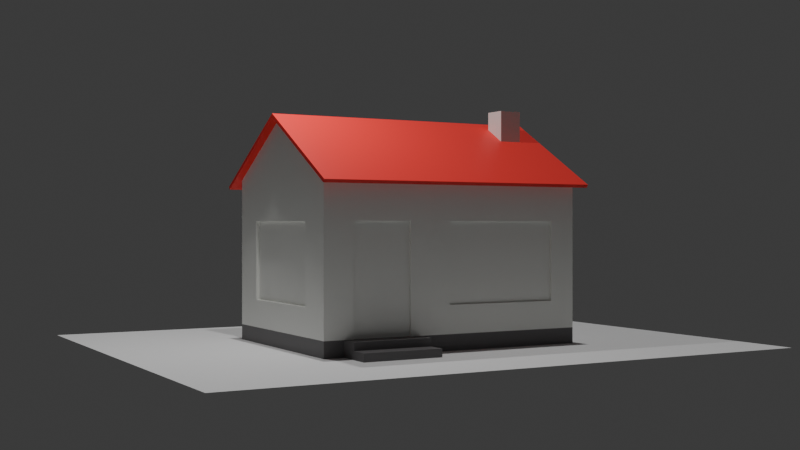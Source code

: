 # Source: house.blend  (saved by Blender 4.0.36; exported with 4.5.12 LTS)
import bpy
from mathutils import Matrix  # noqa: F401  (used for matrix-valued properties, if any)

bpy.ops.wm.read_factory_settings(use_empty=True)
scene = bpy.context.scene
scene.name = 'Scene'

# ---- collections
col_collection = bpy.data.collections.new('Collection'); scene.collection.children.link(col_collection)
col_environment = bpy.data.collections.new('Environment'); scene.collection.children.link(col_environment)

# ---- materials (node trees are filled in below, after node groups)
mat_material02 = bpy.data.materials.new('Material02')
mat_material02.use_transparent_shadow = False
mat_material03 = bpy.data.materials.new('Material03')
mat_material03.use_transparent_shadow = False
mat_material01 = bpy.data.materials.new('Material01')
mat_material01.use_transparent_shadow = False

# ---- material node trees
mat_material02.use_nodes = True; mat_material02.node_tree.nodes.clear()
_N = mat_material02.node_tree.nodes; _L = mat_material02.node_tree.links
n0 = _N.new('ShaderNodeBsdfPrincipled'); n0.name = 'Principled BSDF'; n0.location = (10, 300)
n0.inputs[0].default_value = (0.156, 0.15, 0.1529, 1.0)
n0.inputs[3].default_value = 1.45
n1 = _N.new('ShaderNodeOutputMaterial'); n1.name = 'Material Output'; n1.location = (300, 300)
_L.new(n0.outputs[0], n1.inputs[0])
n1.is_active_output = True
mat_material03.use_nodes = True; mat_material03.node_tree.nodes.clear()
_N = mat_material03.node_tree.nodes; _L = mat_material03.node_tree.links
n0 = _N.new('ShaderNodeBsdfPrincipled'); n0.name = 'Principled BSDF'; n0.location = (10, 300)
n0.inputs[0].default_value = (0.9217, 0.9301, 0.8879, 1.0)
n0.inputs[3].default_value = 1.45
n1 = _N.new('ShaderNodeOutputMaterial'); n1.name = 'Material Output'; n1.location = (300, 300)
_L.new(n0.outputs[0], n1.inputs[0])
n1.is_active_output = True
mat_material01.use_nodes = True; mat_material01.node_tree.nodes.clear()
_N = mat_material01.node_tree.nodes; _L = mat_material01.node_tree.links
n0 = _N.new('ShaderNodeBsdfPrincipled'); n0.name = 'Principled BSDF'; n0.location = (10, 300)
n0.inputs[0].default_value = (1.0, 0.03434, 0.02955, 1.0)
n0.inputs[3].default_value = 1.45
n1 = _N.new('ShaderNodeOutputMaterial'); n1.name = 'Material Output'; n1.location = (300, 300)
_L.new(n0.outputs[0], n1.inputs[0])
n1.is_active_output = True

# ---- world
world_world = bpy.data.worlds.new('World'); scene.world = world_world
world_world.use_nodes = True; world_world.node_tree.nodes.clear()
_N = world_world.node_tree.nodes; _L = world_world.node_tree.links
n0 = _N.new('ShaderNodeOutputWorld'); n0.name = 'World Output'; n0.location = (300, 300)
n1 = _N.new('ShaderNodeBackground'); n1.name = 'Background'; n1.location = (10, 300)
n1.inputs[0].default_value = (0.05088, 0.05088, 0.05088, 1.0)
_L.new(n1.outputs[0], n0.inputs[0])
n0.is_active_output = True
world_world.color = (0.05088, 0.05088, 0.05088)
world_world.use_sun_shadow = False
world_world.sun_shadow_jitter_overblur = 0.0

# ---- cameras
cam_camera = bpy.data.cameras.new('Camera')
cam_camera.clip_end = 100.0
cam_camera.ortho_scale = 7.314

# ---- lights
light_light = bpy.data.lights.new('Light', 'POINT')
light_light.transmission_factor = 0.0
light_light.use_soft_falloff = False
light_light.energy = 1000.0
light_light.shadow_soft_size = 0.1
light_light.shadow_maximum_resolution = 0.006
light_light.use_absolute_resolution = True
light_sun = bpy.data.lights.new('Sun', 'SUN')
light_sun.transmission_factor = 0.0
light_sun.energy = 1.0

# ---- meshes
me_cube = bpy.data.meshes.new('Cube')
me_cube.from_pydata([(-1.0, -1.0, -0.1), (-1.0, -1.0, 0.1), (-1.0, 1.0, -0.1), (-1.0, 1.0, 0.1), (1.0, -1.0, -0.1), (1.0, -1.0, 0.1), (1.0, 1.0, -0.1), (1.0, 1.0, 0.1), (-1.0, -1.0, 0.1), (-1.0, -1.0, 0.3), (-1.0, 0.0, 0.1), (-1.0, 0.0, 0.3), (1.0, -1.0, 0.1), (1.0, -1.0, 0.3), (1.0, 0.0, 0.1), (1.0, 0.0, 0.3)], [], [(0, 1, 3, 2), (2, 3, 7, 6), (6, 7, 5, 4), (4, 5, 1, 0), (2, 6, 4, 0), (7, 3, 1, 5), (8, 9, 11, 10), (10, 11, 15, 14), (14, 15, 13, 12), (12, 13, 9, 8), (10, 14, 12, 8), (15, 11, 9, 13)])
_uv = me_cube.uv_layers.new(name='UVMap')
_uv.uv.foreach_set('vector', [0.375, 0.0, 0.625, 0.0, 0.625, 0.25, 0.375, 0.25, 0.375, 0.25, 0.625, 0.25, 0.625, 0.5, 0.375, 0.5, 0.375, 0.5, 0.625, 0.5, 0.625, 0.75, 0.375, 0.75, 0.375, 0.75, 0.625, 0.75, 0.625, 1.0, 0.375, 1.0, 0.125, 0.5, 0.375, 0.5, 0.375, 0.75, 0.125, 0.75, 0.625, 0.5, 0.875, 0.5, 0.875, 0.75, 0.625, 0.75, 0.375, 0.0, 0.625, 0.0, 0.625, 0.25, 0.375, 0.25, 0.375, 0.25, 0.625, 0.25, 0.625, 0.5, 0.375, 0.5, 0.375, 0.5, 0.625, 0.5, 0.625, 0.75, 0.375, 0.75, 0.375, 0.75, 0.625, 0.75, 0.625, 1.0, 0.375, 1.0, 0.125, 0.5, 0.375, 0.5, 0.375, 0.75, 0.125, 0.75, 0.625, 0.5, 0.875, 0.5, 0.875, 0.75, 0.625, 0.75])
me_cube.materials.append(mat_material02)
me_cube.update()
me_plane_001 = bpy.data.meshes.new('Plane.001')
me_plane_001.from_pydata([(-7.5, -6.0, 0.0), (7.5, -6.0, 0.0), (-7.5, 6.0, 0.0), (7.5, 6.0, 0.0)], [], [(0, 1, 3, 2)])
_uv = me_plane_001.uv_layers.new(name='UVMap')
_uv.uv.foreach_set('vector', [0.0, 0.0, 1.0, 0.0, 1.0, 1.0, 0.0, 1.0])
me_plane_001.update()
me_circle = bpy.data.meshes.new('Circle')
me_circle.from_pydata([(2.839, 2.44, -2.437), (2.839, 2.44, 0.2628), (1.339, 2.44, -2.437), (1.339, 2.44, 0.2628), (0.2645, 2.44, -1.737), (0.2645, 2.44, 0.2628), (-2.735, 2.44, -1.737), (-2.735, 2.44, 0.2628), (3.499, -1.5, -1.737), (3.499, -1.5, 0.2628), (3.499, 1.5, -1.737), (3.499, 1.5, 0.2628), (-3.411, -2.5, -2.437), (-3.411, 2.5, -2.437), (3.589, -2.5, -2.437), (3.589, 2.5, -2.437), (-3.261, -2.35, -2.437), (-3.261, 2.35, -2.437), (3.439, -2.35, -2.437), (3.439, 2.35, -2.437), (-3.411, -2.5, 1.336), (-3.411, 2.5, 1.336), (3.589, -2.5, 1.336), (3.589, 2.5, 1.336), (-3.261, -2.35, 1.423), (-3.261, 2.35, 1.423), (3.439, -2.35, 1.423), (3.439, 2.35, 1.423), (3.589, -0.0001992, 2.779), (3.439, -0.0001992, 2.779), (-3.411, -0.0001992, 2.779), (-3.261, -0.0001992, 2.779), (3.589, 1.5, -1.737), (3.589, 1.5, 0.2628), (3.589, -1.5, 0.2628), (3.589, -1.5, -1.737), (3.589, 2.5, -2.437), (3.589, -2.5, 1.336), (0.2645, 2.5, -1.737), (0.2645, 2.5, 0.2628), (-2.735, 2.5, 0.2628), (-2.735, 2.5, -1.737), (1.339, 2.5, -2.437), (1.339, 2.5, 0.2628), (2.839, 2.5, 0.2628), (2.839, 2.5, -2.437), (3.589, 2.5, 1.336)], [(45, 42)], [(0, 2, 3, 1), (2, 42, 43, 3), (4, 6, 7, 5), (6, 41, 40, 7), (6, 4, 38, 41), (8, 10, 11, 9), (10, 32, 33, 11), (10, 8, 35, 32), (17, 2, 0, 19), (13, 41, 38, 42), (19, 15, 14, 18), (16, 18, 14, 12), (13, 42, 2, 17), (13, 17, 16, 12), (15, 36, 32, 35, 14), (13, 12, 20, 30, 21), (17, 25, 31, 24, 16), (19, 27, 25, 17), (16, 24, 26, 18), (36, 19, 0, 45), (19, 18, 26, 29, 27), (26, 22, 28, 29), (26, 24, 20, 22), (20, 24, 31, 30), (21, 25, 27, 23), (29, 28, 23, 27), (30, 31, 25, 21), (14, 22, 20, 12), (22, 14, 35, 34, 37), (35, 8, 9, 34), (34, 9, 11, 33), (15, 23, 33, 32, 36), (28, 22, 37, 34, 33, 23), (43, 39, 40, 21, 23, 46, 44), (38, 4, 5, 39), (39, 5, 7, 40), (45, 0, 1, 44), (44, 1, 3, 43), (23, 15, 45, 44, 46), (42, 38, 39, 43), (41, 13, 21, 40)])
_uv = me_circle.uv_layers.new(name='UVMap')
_uv.uv.foreach_set('vector', [0.375, 0.0, 0.375, 0.25, 0.625, 0.25, 0.625, 0.0, 0.375, 0.25, 0.375, 0.2575, 0.625, 0.2575, 0.625, 0.25, 0.375, 0.0, 0.375, 0.25, 0.625, 0.25, 0.625, 0.0, 0.375, 0.25, 0.375, 0.2575, 0.625, 0.2575, 0.625, 0.25, 0.125, 0.5, 0.125, 0.75, 0.1325, 0.75, 0.1325, 0.5, 0.375, 0.0, 0.375, 0.25, 0.625, 0.25, 0.625, 0.0, 0.375, 0.25, 0.375, 0.2612, 0.625, 0.2612, 0.625, 0.25, 0.125, 0.5, 0.125, 0.75, 0.1362, 0.75, 0.1362, 0.5, 0.0, 0.0, 0.0, 0.0, 0.0, 0.0, 0.0, 0.0, 0.625, 0.25, 0.625, 0.2741, 0.625, 0.3813, 0.625, 0.4196, 0.525, 0.5, 0.625, 0.5, 0.625, 0.75, 0.525, 0.75, 0.525, 0.0, 0.525, 0.75, 0.625, 0.75, 0.625, 1.0, 0.0, 0.0, 0.0, 0.0, 0.0, 0.0, 0.0, 0.0, 0.625, 0.25, 0.525, 0.25, 0.525, 0.0, 0.625, 1.0, 0.625, 0.5, 0.0, 0.0, 0.1362, 0.5, 0.1362, 0.75, 0.625, 0.75, 0.625, 0.25, 0.625, 0.0, 0.625, 0.0, 0.625, 0.125, 0.625, 0.25, 0.525, 0.25, 0.525, 0.25, 0.525, 0.125, 0.525, 0.0, 0.525, 0.0, 0.525, 0.5, 0.525, 0.5, 0.525, 0.25, 0.525, 0.25, 0.525, 0.0, 0.0, 0.0, 0.525, 0.75, 0.525, 0.75, 0.0, 0.0, 0.0, 0.0, 0.125, 0.75, 0.1325, 0.75, 0.525, 0.5, 0.525, 0.75, 0.6304, 0.7425, 0.5777, 0.6213, 0.525, 0.5, 0.6304, 0.7425, 0.625, 0.75, 0.625, 0.6288, 0.6304, 0.625, 0.6304, 0.7425, 0.0, 0.0, 0.0, 0.0, 0.625, 0.75, 0.0, 0.0, 0.0, 0.0, 0.0, 0.0, 0.0, 0.0, 0.0, 0.0, 0.0, 0.0, 0.0, 0.0, 0.0, 0.0, 0.6304, 0.625, 0.625, 0.6288, 0.625, 0.5075, 0.6304, 0.5075, 0.0, 0.0, 0.0, 0.0, 0.0, 0.0, 0.0, 0.0, 0.625, 0.75, 0.625, 0.75, 0.625, 1.0, 0.625, 1.0, 0.625, 0.75, 0.625, 0.75, 0.375, 0.9887, 0.625, 0.9887, 0.0, 0.0, 0.375, 0.9887, 0.375, 1.0, 0.625, 1.0, 0.625, 0.9887, 0.8638, 0.75, 0.875, 0.75, 0.875, 0.5, 0.8638, 0.5, 0.625, 0.5, 0.625, 0.5075, 0.625, 0.2612, 0.1362, 0.5, 0.0, 0.0, 0.625, 0.6288, 0.625, 0.75, 0.0, 0.0, 0.8638, 0.75, 0.625, 0.2612, 0.625, 0.5075, 0.8675, 0.5, 0.8675, 0.75, 0.625, 0.2741, 0.0, 0.0, 0.625, 0.5075, 0.0, 0.0, 0.8675, 0.75, 0.375, 0.9925, 0.375, 1.0, 0.625, 1.0, 0.5115, 0.9925, 0.8675, 0.75, 0.875, 0.75, 0.875, 0.5, 0.8675, 0.5, 0.375, 0.9925, 0.375, 1.0, 0.625, 1.0, 0.4124, 0.9925, 0.8675, 0.75, 0.875, 0.75, 0.875, 0.5, 0.8675, 0.5, 0.625, 0.5075, 0.625, 0.5, 0.375, 0.9925, 0.4124, 0.9925, 0.0, 0.0, 0.625, 0.4196, 0.625, 0.3813, 0.625, 0.3813, 0.625, 0.4196, 0.625, 0.2741, 0.625, 0.25, 0.625, 0.25, 0.625, 0.2741])
me_circle.materials.append(mat_material03)
me_circle.update()
me_circle_002 = bpy.data.meshes.new('Circle.002')
me_circle_002.from_pydata([(-3.5, -2.5, -0.2), (-3.5, -2.5, 0.2), (-3.5, 2.5, -0.2), (-3.5, 2.5, 0.2), (3.5, -2.5, -0.2), (3.5, -2.5, 0.2), (3.5, 2.5, -0.2), (3.5, 2.5, 0.2), (3.35, -2.35, -0.2), (3.35, 2.35, -0.2), (-3.35, -2.35, -0.2), (-3.35, 2.35, -0.2), (-3.35, -2.35, 0.2), (-3.35, 2.35, 0.2), (3.35, -2.35, 0.2), (3.35, 2.35, 0.2), (3.5, 2.5, 0.2)], [(7, 16)], [(0, 1, 3, 2), (2, 3, 7, 6), (6, 7, 5, 4), (4, 5, 1, 0), (10, 0, 2, 11), (11, 2, 6, 9), (12, 10, 11, 13), (13, 11, 9, 15), (9, 8, 14, 15), (8, 10, 12, 14), (8, 4, 0, 10), (9, 6, 4, 8), (15, 7, 3, 13), (7, 15, 14, 5), (5, 14, 12, 1), (3, 1, 12, 13)])
_uv = me_circle_002.uv_layers.new(name='UVMap')
_uv.uv.foreach_set('vector', [0.375, 0.0, 0.625, 0.0, 0.625, 0.25, 0.375, 0.25, 0.375, 0.25, 0.625, 0.25, 0.625, 0.5, 0.375, 0.5, 0.375, 0.5, 0.625, 0.5, 0.625, 0.75, 0.375, 0.75, 0.375, 0.75, 0.625, 0.75, 0.625, 1.0, 0.375, 1.0, 0.1304, 0.7425, 0.125, 0.75, 0.125, 0.5, 0.1304, 0.5075, 0.1304, 0.5075, 0.125, 0.5, 0.375, 0.5, 0.3696, 0.5075, 0.525, 0.0, 0.475, 0.0, 0.475, 0.25, 0.525, 0.25, 0.525, 0.25, 0.475, 0.25, 0.475, 0.5, 0.525, 0.5, 0.475, 0.5, 0.475, 0.75, 0.525, 0.75, 0.525, 0.5, 0.475, 0.75, 0.475, 1.0, 0.525, 1.0, 0.525, 0.75, 0.3696, 0.7425, 0.375, 0.75, 0.125, 0.75, 0.1304, 0.7425, 0.3696, 0.5075, 0.375, 0.5, 0.375, 0.75, 0.3696, 0.7425, 0.525, 0.5, 0.625, 0.5, 0.625, 0.25, 0.525, 0.25, 0.625, 0.5, 0.525, 0.5, 0.525, 0.75, 0.625, 0.75, 0.625, 0.75, 0.525, 0.75, 0.525, 1.0, 0.625, 1.0, 0.625, 0.25, 0.625, 1.0, 0.525, 0.0, 0.525, 0.25])
me_circle_002.materials.append(mat_material02)
me_circle_002.update()
me_circle_003 = bpy.data.meshes.new('Circle.003')
me_circle_003.from_pydata([(0.3, -0.3275, -0.1338), (0.3, -0.3275, 0.3229), (-0.3, -0.3275, -0.1338), (-0.3, -0.3275, 0.3229), (0.3, 0.2725, -0.4802), (0.3, 0.2725, 0.3229), (-0.3, 0.2725, -0.4802), (-0.3, 0.2725, 0.3229), (-0.24, -0.2675, 0.3229), (-0.24, -0.1239, 0.3229), (-0.24, -0.2675, -0.1684), (-0.24, 0.2125, 0.3229), (-0.24, 0.2125, -0.4455), (0.24, 0.2125, 0.3229), (0.24, 0.2125, -0.4455), (0.24, -0.2675, 0.3229), (0.24, -0.2675, -0.1684)], [], [(0, 1, 3, 2), (2, 3, 7, 6), (6, 7, 5, 4), (4, 5, 1, 0), (2, 6, 4, 14, 12, 10), (7, 3, 9, 11, 13, 5), (14, 13, 11, 12), (12, 11, 9, 8, 10), (5, 13, 15, 8, 9, 3, 1), (10, 8, 15, 16), (16, 15, 13, 14), (10, 16, 14, 4, 0, 2)])
_uv = me_circle_003.uv_layers.new(name='UVMap')
_uv.uv.foreach_set('vector', [0.375, 0.0, 0.625, 0.0, 0.625, 0.25, 0.375, 0.25, 0.375, 0.25, 0.625, 0.25, 0.625, 0.5, 0.375, 0.4, 0.375, 0.5, 0.625, 0.5, 0.625, 0.75, 0.375, 0.75, 0.375, 0.75, 0.625, 0.75, 0.625, 1.0, 0.375, 1.0, 0.125, 0.5, 0.375, 0.5, 0.375, 0.75, 0.35, 0.725, 0.35, 0.525, 0.15, 0.525, 0.625, 0.5, 0.875, 0.5, 0.7902, 0.525, 0.65, 0.525, 0.65, 0.725, 0.625, 0.75, 0.4541, 0.75, 0.5502, 0.75, 0.5502, 0.5, 0.4541, 0.5, 0.4541, 0.4317, 0.5502, 0.4701, 0.5502, 0.3157, 0.5502, 0.25, 0.4888, 0.25, 0.625, 0.75, 0.65, 0.725, 0.85, 0.725, 0.85, 0.525, 0.7902, 0.525, 0.875, 0.5, 0.875, 0.75, 0.4888, 0.25, 0.5502, 0.25, 0.5502, 0.0, 0.4888, 0.0, 0.4888, 1.0, 0.5502, 1.0, 0.5502, 0.75, 0.4541, 0.75, 0.15, 0.525, 0.15, 0.725, 0.35, 0.725, 0.375, 0.75, 0.125, 0.75, 0.125, 0.5])
me_circle_003.materials.append(mat_material03)
me_circle_003.update()
me_circle_008 = bpy.data.meshes.new('Circle.008')
me_circle_008.from_pydata([(-3.553, -0.0001989, 2.879), (-3.553, -0.0001989, 2.779), (3.787, -0.0001994, 2.879), (3.787, -0.0001994, 2.779), (-3.553, 2.94, 1.182), (-3.553, -2.897, 1.107), (-3.553, 2.897, 1.107), (-3.553, -2.937, 1.184), (3.787, 2.94, 1.182), (3.787, -2.937, 1.184), (3.787, 2.897, 1.107), (3.787, -2.897, 1.107), (-2.911, 0.8998, 2.36), (-2.911, 0.8998, 2.26), (-2.311, 0.2998, 2.706), (-2.311, 0.2998, 2.606), (-2.311, 0.8998, 2.36), (-2.311, 0.8998, 2.26), (-2.911, 0.2998, 2.706), (-2.911, 0.2998, 2.606)], [], [(7, 0, 1, 5), (9, 2, 0, 7), (4, 12, 16, 8), (4, 8, 10, 6), (11, 9, 7, 5), (5, 1, 3, 11), (10, 3, 15, 17), (9, 11, 3, 2), (10, 8, 2, 3), (1, 0, 4, 6), (13, 12, 18, 19), (17, 16, 12, 13), (2, 14, 18, 0), (15, 14, 16, 17), (19, 18, 14, 15), (12, 4, 0, 18), (8, 16, 14, 2), (17, 13, 6, 10), (19, 15, 3, 1), (6, 13, 19, 1)])
_uv = me_circle_008.uv_layers.new(name='UVMap')
_uv.uv.foreach_set('vector', [0.0, 0.0, 0.0, 0.0, 0.0, 0.0, 0.0, 0.0, 0.0, 0.0, 0.0, 0.0, 0.0, 0.0, 0.0, 0.0, 0.0, 0.0, 0.0, 0.0, 0.0, 0.0, 0.0, 0.0, 0.7955, 0.5866, 0.6705, 0.5866, 0.6705, 0.5888, 0.7955, 0.5888, 0.6705, 0.6612, 0.6705, 0.6634, 0.7955, 0.6634, 0.7955, 0.6612, 0.7955, 0.6612, 0.0, 0.0, 0.0, 0.0, 0.6705, 0.6612, 0.0, 0.0, 0.0, 0.0, 0.0, 0.0, 0.0, 0.0, 0.0, 0.0, 0.0, 0.0, 0.0, 0.0, 0.0, 0.0, 0.0, 0.0, 0.0, 0.0, 0.0, 0.0, 0.0, 0.0, 0.0, 0.0, 0.0, 0.0, 0.0, 0.0, 0.0, 0.0, 0.476, 0.4404, 0.4925, 0.447, 0.5273, 0.25, 0.5059, 0.25, 0.476, 0.75, 0.4925, 0.75, 0.4925, 0.5, 0.476, 0.5, 0.0, 0.0, 0.0, 0.0, 0.0, 0.0, 0.0, 0.0, 0.5059, 1.0, 0.507, 0.8825, 0.4925, 0.75, 0.476, 0.75, 0.5059, 0.25, 0.5273, 0.25, 0.5273, 0.0, 0.5059, 0.0, 0.0, 0.0, 0.0, 0.0, 0.0, 0.0, 0.0, 0.0, 0.0, 0.0, 0.0, 0.0, 0.0, 0.0, 0.0, 0.0, 0.0, 0.0, 0.0, 0.0, 0.0, 0.0, 0.0, 0.0, 0.0, 0.0, 0.0, 0.0, 0.0, 0.0, 0.0, 0.0, 0.0, 0.0, 0.0, 0.0, 0.0, 0.0, 0.0, 0.0])
me_circle_008.materials.append(mat_material01)
me_circle_008.update()

# ---- objects
ob_cube = bpy.data.objects.new('Cube', me_cube)
ob_ground = bpy.data.objects.new('Ground', me_plane_001)
ob_housebody = bpy.data.objects.new('HouseBody', me_circle)
ob_housefoundation = bpy.data.objects.new('HouseFoundation', me_circle_002)
ob_housechimney = bpy.data.objects.new('HouseChimney', me_circle_003)
ob_housetop = bpy.data.objects.new('Housetop', me_circle_008)
ob_light = bpy.data.objects.new('Light', light_light)
ob_camera = bpy.data.objects.new('Camera', cam_camera)
ob_sun = bpy.data.objects.new('Sun', light_sun)

# ---- transforms, parenting, visibility, modifiers, constraints
ob_cube.location = (2.0, 3.0, 0.1)
ob_cube.scale = (1.0, 0.5, 1.0)
ob_ground.location = (0.0, 0.0, 0.0)
ob_housebody.location = (-0.08935, 0.0001991, 2.837)
ob_housefoundation.location = (-2.98e-08, -7.301e-07, 0.2)
ob_housechimney.location = (-2.7, 0.6275, 5.677)
ob_housetop.location = (-0.08935, 0.0001991, 2.837)
ob_light.location = (4.076, 1.005, 10.0)
ob_light.rotation_euler = (0.6503, 0.05522, 1.866)
ob_light.lock_rotations_4d = False
ob_light.empty_display_type = 'ARROWS'
ob_light.color = (0.0, 0.0, 0.0, 0.0)
ob_light.lineart.crease_threshold = 0.0
ob_camera.location = (14.19, 25.03, 3.0)
ob_camera.rotation_euler = (1.571, -0.0, 2.63)
ob_camera.lock_rotations_4d = False
ob_camera.empty_display_type = 'ARROWS'
ob_camera.color = (0.0, 0.0, 0.0, 0.0)
ob_camera.display_type = 'WIRE'
ob_camera.lineart.crease_threshold = 0.0
ob_sun.location = (0.0, 0.0, 20.0)

# ---- collection membership
scene.collection.objects.link(ob_cube)
col_collection.objects.link(ob_ground)
col_collection.objects.link(ob_housebody)
col_collection.objects.link(ob_housefoundation)
col_collection.objects.link(ob_housechimney)
col_collection.objects.link(ob_housetop)
col_environment.objects.link(ob_light)
col_environment.objects.link(ob_camera)
col_environment.objects.link(ob_sun)

# ---- scene / render settings (as saved in the file)
scene.camera = ob_camera
scene.frame_start = 1; scene.frame_end = 250; scene.frame_set(0)
scene.render.engine = 'BLENDER_EEVEE_NEXT'
scene.cycles.sampling_pattern = 'TABULATED_SOBOL'
bpy.context.view_layer.update()
